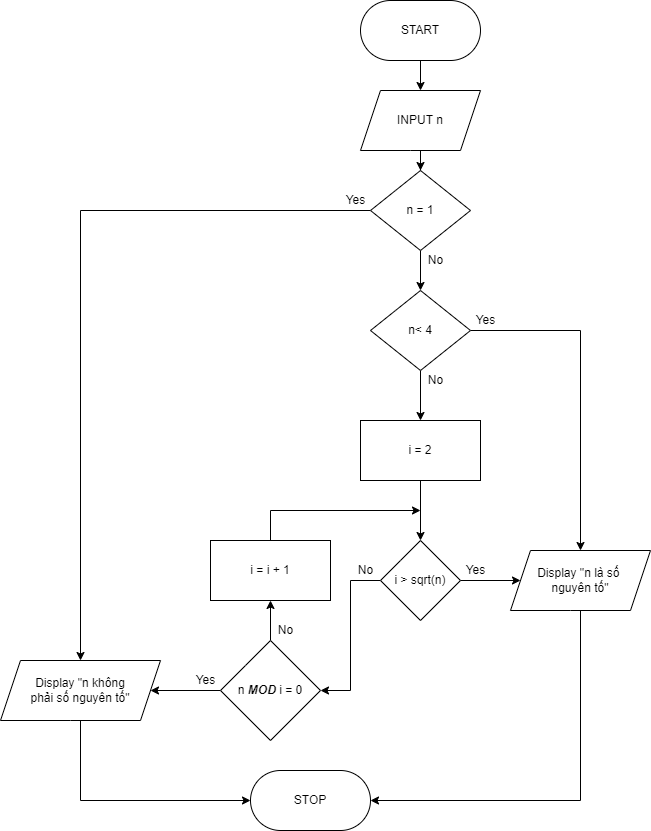

The diagram above was exported from draw.io. Its source (the exported page's mxGraphModel, read from the mxfile embedded in the PNG):
<mxGraphModel dx="1865" dy="641" grid="1" gridSize="10" guides="1" tooltips="1" connect="1" arrows="1" fold="1" page="1" pageScale="1" pageWidth="827" pageHeight="1169" math="0" shadow="0">
  <root>
    <mxCell id="mqIWK_dTbkSTHCVnfCWp-0" />
    <mxCell id="mqIWK_dTbkSTHCVnfCWp-1" parent="mqIWK_dTbkSTHCVnfCWp-0" />
    <mxCell id="9zCBskvyDb8Uoh4JDYI0-4" value="" style="edgeStyle=orthogonalEdgeStyle;rounded=0;orthogonalLoop=1;jettySize=auto;html=1;" edge="1" parent="mqIWK_dTbkSTHCVnfCWp-1" source="9zCBskvyDb8Uoh4JDYI0-0" target="9zCBskvyDb8Uoh4JDYI0-3">
      <mxGeometry relative="1" as="geometry" />
    </mxCell>
    <mxCell id="9zCBskvyDb8Uoh4JDYI0-0" value="START" style="rounded=1;whiteSpace=wrap;html=1;arcSize=50;" vertex="1" parent="mqIWK_dTbkSTHCVnfCWp-1">
      <mxGeometry x="170" y="150" width="120" height="60" as="geometry" />
    </mxCell>
    <mxCell id="4vCnIwEt0gHMWy27w8q_-1" value="" style="edgeStyle=orthogonalEdgeStyle;rounded=0;orthogonalLoop=1;jettySize=auto;html=1;" edge="1" parent="mqIWK_dTbkSTHCVnfCWp-1" source="9zCBskvyDb8Uoh4JDYI0-3" target="4vCnIwEt0gHMWy27w8q_-0">
      <mxGeometry relative="1" as="geometry" />
    </mxCell>
    <mxCell id="9zCBskvyDb8Uoh4JDYI0-3" value="INPUT n" style="shape=parallelogram;perimeter=parallelogramPerimeter;whiteSpace=wrap;html=1;fixedSize=1;rounded=1;arcSize=0;" vertex="1" parent="mqIWK_dTbkSTHCVnfCWp-1">
      <mxGeometry x="170" y="240" width="120" height="60" as="geometry" />
    </mxCell>
    <mxCell id="4vCnIwEt0gHMWy27w8q_-3" value="" style="edgeStyle=orthogonalEdgeStyle;rounded=0;orthogonalLoop=1;jettySize=auto;html=1;" edge="1" parent="mqIWK_dTbkSTHCVnfCWp-1" source="4vCnIwEt0gHMWy27w8q_-0" target="4vCnIwEt0gHMWy27w8q_-2">
      <mxGeometry relative="1" as="geometry">
        <Array as="points">
          <mxPoint x="-110" y="360" />
        </Array>
      </mxGeometry>
    </mxCell>
    <mxCell id="4vCnIwEt0gHMWy27w8q_-8" value="" style="edgeStyle=orthogonalEdgeStyle;rounded=0;orthogonalLoop=1;jettySize=auto;html=1;" edge="1" parent="mqIWK_dTbkSTHCVnfCWp-1" source="4vCnIwEt0gHMWy27w8q_-0" target="4vCnIwEt0gHMWy27w8q_-7">
      <mxGeometry relative="1" as="geometry" />
    </mxCell>
    <mxCell id="4vCnIwEt0gHMWy27w8q_-0" value="n = 1" style="rhombus;whiteSpace=wrap;html=1;rounded=1;arcSize=0;" vertex="1" parent="mqIWK_dTbkSTHCVnfCWp-1">
      <mxGeometry x="180" y="320" width="100" height="80" as="geometry" />
    </mxCell>
    <mxCell id="4vCnIwEt0gHMWy27w8q_-6" style="edgeStyle=orthogonalEdgeStyle;rounded=0;orthogonalLoop=1;jettySize=auto;html=1;" edge="1" parent="mqIWK_dTbkSTHCVnfCWp-1" source="4vCnIwEt0gHMWy27w8q_-2" target="4vCnIwEt0gHMWy27w8q_-5">
      <mxGeometry relative="1" as="geometry">
        <Array as="points">
          <mxPoint x="-110" y="950" />
        </Array>
      </mxGeometry>
    </mxCell>
    <mxCell id="4vCnIwEt0gHMWy27w8q_-2" value="Display &quot;n không&lt;br&gt;phải số nguyên tố&quot;" style="shape=parallelogram;perimeter=parallelogramPerimeter;whiteSpace=wrap;html=1;fixedSize=1;rounded=1;arcSize=0;" vertex="1" parent="mqIWK_dTbkSTHCVnfCWp-1">
      <mxGeometry x="-190" y="810" width="160" height="60" as="geometry" />
    </mxCell>
    <mxCell id="4vCnIwEt0gHMWy27w8q_-4" value="Yes" style="text;html=1;align=center;verticalAlign=middle;resizable=0;points=[];autosize=1;strokeColor=none;fillColor=none;" vertex="1" parent="mqIWK_dTbkSTHCVnfCWp-1">
      <mxGeometry x="150" y="340" width="30" height="20" as="geometry" />
    </mxCell>
    <mxCell id="4vCnIwEt0gHMWy27w8q_-5" value="STOP" style="rounded=1;whiteSpace=wrap;html=1;arcSize=50;" vertex="1" parent="mqIWK_dTbkSTHCVnfCWp-1">
      <mxGeometry x="60" y="920" width="120" height="60" as="geometry" />
    </mxCell>
    <mxCell id="4vCnIwEt0gHMWy27w8q_-13" value="" style="edgeStyle=orthogonalEdgeStyle;rounded=0;orthogonalLoop=1;jettySize=auto;html=1;" edge="1" parent="mqIWK_dTbkSTHCVnfCWp-1" source="4vCnIwEt0gHMWy27w8q_-7" target="4vCnIwEt0gHMWy27w8q_-12">
      <mxGeometry relative="1" as="geometry" />
    </mxCell>
    <mxCell id="4vCnIwEt0gHMWy27w8q_-18" value="" style="edgeStyle=orthogonalEdgeStyle;rounded=0;orthogonalLoop=1;jettySize=auto;html=1;" edge="1" parent="mqIWK_dTbkSTHCVnfCWp-1" source="4vCnIwEt0gHMWy27w8q_-7" target="4vCnIwEt0gHMWy27w8q_-17">
      <mxGeometry relative="1" as="geometry" />
    </mxCell>
    <mxCell id="4vCnIwEt0gHMWy27w8q_-7" value="n&amp;lt; 4" style="rhombus;whiteSpace=wrap;html=1;rounded=1;arcSize=0;" vertex="1" parent="mqIWK_dTbkSTHCVnfCWp-1">
      <mxGeometry x="180" y="440" width="100" height="80" as="geometry" />
    </mxCell>
    <mxCell id="4vCnIwEt0gHMWy27w8q_-9" value="No" style="text;html=1;align=center;verticalAlign=middle;resizable=0;points=[];autosize=1;strokeColor=none;fillColor=none;" vertex="1" parent="mqIWK_dTbkSTHCVnfCWp-1">
      <mxGeometry x="230" y="400" width="30" height="20" as="geometry" />
    </mxCell>
    <mxCell id="4vCnIwEt0gHMWy27w8q_-14" style="edgeStyle=orthogonalEdgeStyle;rounded=0;orthogonalLoop=1;jettySize=auto;html=1;entryX=1;entryY=0.5;entryDx=0;entryDy=0;" edge="1" parent="mqIWK_dTbkSTHCVnfCWp-1" source="4vCnIwEt0gHMWy27w8q_-12" target="4vCnIwEt0gHMWy27w8q_-5">
      <mxGeometry relative="1" as="geometry">
        <Array as="points">
          <mxPoint x="390" y="950" />
        </Array>
      </mxGeometry>
    </mxCell>
    <mxCell id="4vCnIwEt0gHMWy27w8q_-12" value="&lt;span&gt;Display &quot;n là&amp;nbsp;&lt;/span&gt;&lt;span&gt;số &lt;br&gt;nguyên tố&quot;&lt;/span&gt;" style="shape=parallelogram;perimeter=parallelogramPerimeter;whiteSpace=wrap;html=1;fixedSize=1;rounded=1;arcSize=0;" vertex="1" parent="mqIWK_dTbkSTHCVnfCWp-1">
      <mxGeometry x="320" y="700" width="140" height="60" as="geometry" />
    </mxCell>
    <mxCell id="4vCnIwEt0gHMWy27w8q_-15" value="Yes" style="text;html=1;align=center;verticalAlign=middle;resizable=0;points=[];autosize=1;strokeColor=none;fillColor=none;" vertex="1" parent="mqIWK_dTbkSTHCVnfCWp-1">
      <mxGeometry x="280" y="460" width="30" height="20" as="geometry" />
    </mxCell>
    <mxCell id="4vCnIwEt0gHMWy27w8q_-21" value="" style="edgeStyle=orthogonalEdgeStyle;rounded=0;orthogonalLoop=1;jettySize=auto;html=1;" edge="1" parent="mqIWK_dTbkSTHCVnfCWp-1" source="4vCnIwEt0gHMWy27w8q_-17" target="4vCnIwEt0gHMWy27w8q_-20">
      <mxGeometry relative="1" as="geometry" />
    </mxCell>
    <mxCell id="4vCnIwEt0gHMWy27w8q_-17" value="i = 2" style="whiteSpace=wrap;html=1;rounded=1;arcSize=0;" vertex="1" parent="mqIWK_dTbkSTHCVnfCWp-1">
      <mxGeometry x="170" y="570" width="120" height="60" as="geometry" />
    </mxCell>
    <mxCell id="4vCnIwEt0gHMWy27w8q_-19" value="No" style="text;html=1;align=center;verticalAlign=middle;resizable=0;points=[];autosize=1;strokeColor=none;fillColor=none;" vertex="1" parent="mqIWK_dTbkSTHCVnfCWp-1">
      <mxGeometry x="230" y="520" width="30" height="20" as="geometry" />
    </mxCell>
    <mxCell id="4vCnIwEt0gHMWy27w8q_-26" value="" style="edgeStyle=orthogonalEdgeStyle;rounded=0;orthogonalLoop=1;jettySize=auto;html=1;" edge="1" parent="mqIWK_dTbkSTHCVnfCWp-1" source="4vCnIwEt0gHMWy27w8q_-20" target="4vCnIwEt0gHMWy27w8q_-25">
      <mxGeometry relative="1" as="geometry">
        <Array as="points">
          <mxPoint x="160" y="730" />
          <mxPoint x="160" y="840" />
        </Array>
      </mxGeometry>
    </mxCell>
    <mxCell id="4vCnIwEt0gHMWy27w8q_-27" value="" style="edgeStyle=orthogonalEdgeStyle;rounded=0;orthogonalLoop=1;jettySize=auto;html=1;" edge="1" parent="mqIWK_dTbkSTHCVnfCWp-1" source="4vCnIwEt0gHMWy27w8q_-20" target="4vCnIwEt0gHMWy27w8q_-12">
      <mxGeometry relative="1" as="geometry" />
    </mxCell>
    <mxCell id="4vCnIwEt0gHMWy27w8q_-20" value="i &amp;gt; sqrt(n)" style="rhombus;whiteSpace=wrap;html=1;rounded=1;arcSize=0;" vertex="1" parent="mqIWK_dTbkSTHCVnfCWp-1">
      <mxGeometry x="190" y="690" width="80" height="80" as="geometry" />
    </mxCell>
    <mxCell id="4vCnIwEt0gHMWy27w8q_-24" value="Yes" style="text;html=1;align=center;verticalAlign=middle;resizable=0;points=[];autosize=1;strokeColor=none;fillColor=none;" vertex="1" parent="mqIWK_dTbkSTHCVnfCWp-1">
      <mxGeometry y="820" width="30" height="20" as="geometry" />
    </mxCell>
    <mxCell id="4vCnIwEt0gHMWy27w8q_-31" style="edgeStyle=orthogonalEdgeStyle;rounded=0;orthogonalLoop=1;jettySize=auto;html=1;" edge="1" parent="mqIWK_dTbkSTHCVnfCWp-1" source="4vCnIwEt0gHMWy27w8q_-25" target="4vCnIwEt0gHMWy27w8q_-2">
      <mxGeometry relative="1" as="geometry" />
    </mxCell>
    <mxCell id="4vCnIwEt0gHMWy27w8q_-34" value="" style="edgeStyle=orthogonalEdgeStyle;rounded=0;orthogonalLoop=1;jettySize=auto;html=1;" edge="1" parent="mqIWK_dTbkSTHCVnfCWp-1" source="4vCnIwEt0gHMWy27w8q_-25" target="4vCnIwEt0gHMWy27w8q_-33">
      <mxGeometry relative="1" as="geometry" />
    </mxCell>
    <mxCell id="4vCnIwEt0gHMWy27w8q_-25" value="n &lt;b&gt;&lt;i&gt;MOD&lt;/i&gt;&lt;/b&gt; i = 0" style="rhombus;whiteSpace=wrap;html=1;rounded=1;arcSize=0;" vertex="1" parent="mqIWK_dTbkSTHCVnfCWp-1">
      <mxGeometry x="30" y="790" width="100" height="100" as="geometry" />
    </mxCell>
    <mxCell id="4vCnIwEt0gHMWy27w8q_-36" style="edgeStyle=orthogonalEdgeStyle;rounded=0;orthogonalLoop=1;jettySize=auto;html=1;" edge="1" parent="mqIWK_dTbkSTHCVnfCWp-1" source="4vCnIwEt0gHMWy27w8q_-33">
      <mxGeometry relative="1" as="geometry">
        <mxPoint x="230" y="660" as="targetPoint" />
        <Array as="points">
          <mxPoint x="80" y="660" />
        </Array>
      </mxGeometry>
    </mxCell>
    <mxCell id="4vCnIwEt0gHMWy27w8q_-33" value="i = i + 1" style="whiteSpace=wrap;html=1;rounded=1;arcSize=0;" vertex="1" parent="mqIWK_dTbkSTHCVnfCWp-1">
      <mxGeometry x="20" y="690" width="120" height="60" as="geometry" />
    </mxCell>
    <mxCell id="4vCnIwEt0gHMWy27w8q_-37" value="No" style="text;html=1;align=center;verticalAlign=middle;resizable=0;points=[];autosize=1;strokeColor=none;fillColor=none;" vertex="1" parent="mqIWK_dTbkSTHCVnfCWp-1">
      <mxGeometry x="80" y="770" width="30" height="20" as="geometry" />
    </mxCell>
    <mxCell id="4vCnIwEt0gHMWy27w8q_-38" value="Yes" style="text;html=1;align=center;verticalAlign=middle;resizable=0;points=[];autosize=1;strokeColor=none;fillColor=none;" vertex="1" parent="mqIWK_dTbkSTHCVnfCWp-1">
      <mxGeometry x="270" y="710" width="30" height="20" as="geometry" />
    </mxCell>
    <mxCell id="4vCnIwEt0gHMWy27w8q_-39" value="No" style="text;html=1;align=center;verticalAlign=middle;resizable=0;points=[];autosize=1;strokeColor=none;fillColor=none;" vertex="1" parent="mqIWK_dTbkSTHCVnfCWp-1">
      <mxGeometry x="160" y="710" width="30" height="20" as="geometry" />
    </mxCell>
  </root>
</mxGraphModel>